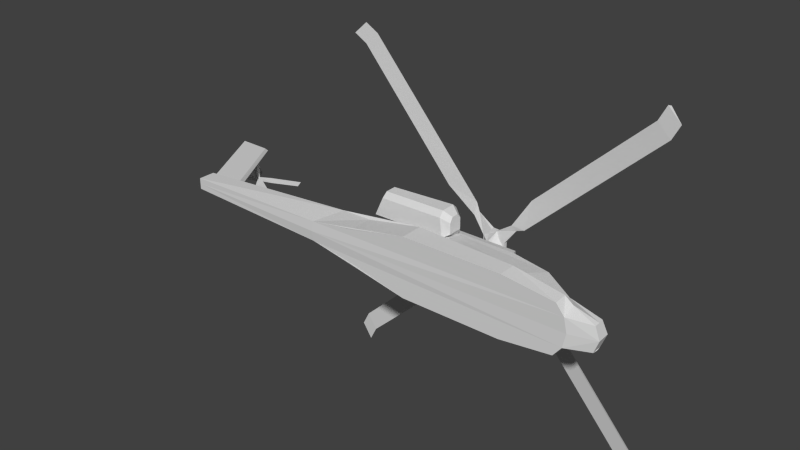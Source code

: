 # Source: helicopter.blend  (saved by Blender 2.61.0; exported with 4.5.12 LTS)
import bpy
from mathutils import Matrix  # noqa: F401  (used for matrix-valued properties, if any)

bpy.ops.wm.read_factory_settings(use_empty=True)
scene = bpy.context.scene
scene.name = 'Scene'

# ---- collections
col_collection_1 = bpy.data.collections.new('Collection 1'); scene.collection.children.link(col_collection_1)

# ---- materials (node trees are filled in below, after node groups)
mat_02___default = bpy.data.materials.new('02___Default')
mat_02___default.alpha_threshold = 0.0
mat_02___default.use_transparent_shadow = False
mat_02___default.diffuse_color = (0.7137, 0.7137, 0.7137, 1.0)
mat_02___default.specular_color = (0.0, 0.0, 0.0)
mat_02___default.roughness = 0.5
mat_02___default.line_color = (0.0, 0.0, 0.0, 1.0)

# ---- material node trees

# ---- world
world_world = bpy.data.worlds.new('World'); scene.world = world_world
world_world.color = (0.05088, 0.05088, 0.05088)
world_world.use_sun_shadow = False
world_world.sun_shadow_jitter_overblur = 0.0
world_world.cycles.sampling_method = 'MANUAL'
world_world.cycles.sample_map_resolution = 256

# ---- meshes
me_obj_002 = bpy.data.meshes.new('obj.002')
me_obj_002.from_pydata([(0.04112, -0.01602, 0.004396), (0.036, -0.05162, 0.0007563), (0.03822, -0.01754, -0.00456), (0.0002314, -0.006235, -0.006939), (0.1439, -0.07649, 0.003454), (0.1408, -0.07887, -0.001717), (0.1277, -0.1026, 0.0007563), (0.03531, 0.02722, 0.004396), (0.0617, 0.002784, 0.0007563), (0.03492, 0.02397, -0.00456), (0.1463, 0.07365, 0.003454), (0.1465, 0.06976, -0.001717), (0.1586, 0.04549, 0.0007563), (-0.004067, -0.0001297, 0.005508), (0.004603, -6.267e-05, 0.005753), (0.0001812, -0.006373, 0.005508), (-0.004067, -0.0001297, -0.006939), (0.0001812, -0.006373, -0.006939), (0.004603, -6.264e-05, -0.006939), (0.0009015, 0.005405, 0.005753), (-0.03998, 0.01547, 0.004396), (-0.03467, 0.05105, 0.0007563), (-0.03706, 0.01698, -0.00456), (-0.003958, -9.575e-05, -0.006939), (0.0009015, 0.005405, -0.006939), (-0.1424, 0.07647, 0.003454), (-0.1393, 0.07883, -0.001717), (-0.1261, 0.1025, 0.0007563), (-0.003993, -0.0001198, 0.005753), (-0.0371, -0.02612, 0.004396), (0.0001862, -0.006322, 0.005753), (-0.06186, -2.892e-05, 0.0007563), (-0.0365, -0.02289, -0.00456), (-0.1483, -0.06926, 0.003454), (-0.1482, -0.06537, -0.001717), (-0.1587, -0.04037, 0.0007563)], [], [(0, 6, 4), (0, 1, 6), (2, 4, 5), (2, 0, 4), (1, 5, 6), (1, 2, 5), (30, 3, 1), (1, 0, 14), (14, 30, 1), (18, 0, 2), (14, 0, 18), (3, 2, 1), (3, 18, 2), (6, 5, 4), (7, 12, 10), (7, 8, 12), (9, 10, 11), (9, 7, 10), (8, 11, 12), (8, 9, 11), (14, 18, 8), (19, 8, 7), (19, 14, 8), (24, 7, 9), (24, 19, 7), (18, 9, 8), (18, 24, 9), (12, 11, 10), (24, 13, 19), (24, 16, 13), (16, 15, 13), (16, 17, 15), (15, 18, 14), (15, 17, 18), (18, 16, 24), (18, 17, 16), (20, 25, 27), (20, 27, 21), (22, 26, 25), (22, 25, 20), (21, 27, 26), (21, 26, 22), (19, 21, 24), (28, 20, 21), (28, 21, 19), (23, 22, 20), (23, 20, 28), (24, 21, 22), (24, 22, 23), (27, 25, 26), (29, 35, 33), (29, 31, 35), (32, 33, 34), (32, 29, 33), (31, 34, 35), (31, 32, 34), (28, 16, 31), (30, 31, 29), (30, 28, 31), (17, 29, 32), (17, 30, 29), (16, 32, 31), (16, 17, 32), (35, 34, 33)])
_uv = me_obj_002.uv_layers.new(name='UVMap')
_uv.uv.foreach_set('vector', [0.8779, 0.7752, 0.9254, 0.8227, 0.9343, 0.8083, 0.8779, 0.7752, 0.8751, 0.7947, 0.9254, 0.8227, 0.8763, 0.776, 0.9343, 0.8083, 0.9326, 0.8097, 0.8763, 0.776, 0.8779, 0.7752, 0.9343, 0.8083, 0.8751, 0.7947, 0.9326, 0.8097, 0.9254, 0.8227, 0.8751, 0.7947, 0.8763, 0.776, 0.9326, 0.8097, 0.8555, 0.7698, 0.8555, 0.7698, 0.8751, 0.7947, 0.8751, 0.7947, 0.8779, 0.7752, 0.8579, 0.7664, 0.8579, 0.7664, 0.8555, 0.7698, 0.8751, 0.7947, 0.8579, 0.7664, 0.8779, 0.7752, 0.8763, 0.776, 0.8579, 0.7664, 0.8779, 0.7752, 0.8579, 0.7664, 0.8555, 0.7698, 0.8763, 0.776, 0.8751, 0.7947, 0.8555, 0.7698, 0.8579, 0.7664, 0.8763, 0.776, 0.9254, 0.8227, 0.9326, 0.8097, 0.9343, 0.8083, 0.8747, 0.7515, 0.9424, 0.7415, 0.9356, 0.726, 0.8747, 0.7515, 0.8892, 0.7649, 0.9424, 0.7415, 0.8745, 0.7533, 0.9356, 0.726, 0.9357, 0.7281, 0.8745, 0.7533, 0.8747, 0.7515, 0.9356, 0.726, 0.8892, 0.7649, 0.9357, 0.7281, 0.9424, 0.7415, 0.8892, 0.7649, 0.8745, 0.7533, 0.9357, 0.7281, 0.8579, 0.7664, 0.8579, 0.7664, 0.8892, 0.7649, 0.8559, 0.7634, 0.8892, 0.7649, 0.8747, 0.7515, 0.8559, 0.7634, 0.8579, 0.7664, 0.8892, 0.7649, 0.8559, 0.7634, 0.8747, 0.7515, 0.8745, 0.7533, 0.8559, 0.7634, 0.8559, 0.7634, 0.8747, 0.7515, 0.8579, 0.7664, 0.8745, 0.7533, 0.8892, 0.7649, 0.8579, 0.7664, 0.8559, 0.7634, 0.8745, 0.7533, 0.9424, 0.7415, 0.9357, 0.7281, 0.9356, 0.726, 0.8559, 0.7634, 0.8531, 0.7665, 0.8559, 0.7634, 0.8559, 0.7634, 0.8531, 0.7665, 0.8531, 0.7665, 0.8531, 0.7665, 0.8555, 0.7699, 0.8531, 0.7665, 0.8531, 0.7665, 0.8555, 0.7699, 0.8555, 0.7699, 0.8555, 0.7699, 0.8579, 0.7664, 0.8579, 0.7664, 0.8555, 0.7699, 0.8555, 0.7699, 0.8579, 0.7664, 0.8579, 0.7664, 0.8531, 0.7665, 0.8559, 0.7634, 0.8579, 0.7664, 0.8555, 0.7699, 0.8531, 0.7665, 0.8335, 0.7579, 0.7773, 0.7245, 0.7862, 0.7102, 0.8335, 0.7579, 0.7862, 0.7102, 0.8364, 0.7384, 0.8351, 0.7571, 0.779, 0.7232, 0.7773, 0.7245, 0.8351, 0.7571, 0.7773, 0.7245, 0.8335, 0.7579, 0.8364, 0.7384, 0.7862, 0.7102, 0.779, 0.7232, 0.8364, 0.7384, 0.779, 0.7232, 0.8351, 0.7571, 0.8559, 0.7634, 0.8364, 0.7384, 0.8559, 0.7634, 0.8532, 0.7665, 0.8335, 0.7579, 0.8364, 0.7384, 0.8532, 0.7665, 0.8364, 0.7384, 0.8559, 0.7634, 0.8532, 0.7665, 0.8351, 0.7571, 0.8335, 0.7579, 0.8532, 0.7665, 0.8335, 0.7579, 0.8532, 0.7665, 0.8559, 0.7634, 0.8364, 0.7384, 0.8351, 0.7571, 0.8559, 0.7634, 0.8351, 0.7571, 0.8532, 0.7665, 0.7862, 0.7102, 0.7773, 0.7245, 0.779, 0.7232, 0.835, 0.7807, 0.7683, 0.7885, 0.7741, 0.8044, 0.835, 0.7807, 0.8215, 0.7664, 0.7683, 0.7885, 0.8354, 0.779, 0.7741, 0.8044, 0.7741, 0.8022, 0.8354, 0.779, 0.835, 0.7807, 0.7741, 0.8044, 0.8215, 0.7664, 0.7741, 0.8022, 0.7683, 0.7885, 0.8215, 0.7664, 0.8354, 0.779, 0.7741, 0.8022, 0.8532, 0.7665, 0.8532, 0.7665, 0.8215, 0.7664, 0.8555, 0.7699, 0.8215, 0.7664, 0.835, 0.7807, 0.8555, 0.7699, 0.8532, 0.7665, 0.8215, 0.7664, 0.8555, 0.7699, 0.835, 0.7807, 0.8354, 0.779, 0.8555, 0.7699, 0.8555, 0.7699, 0.835, 0.7807, 0.8532, 0.7665, 0.8354, 0.779, 0.8215, 0.7664, 0.8532, 0.7665, 0.8555, 0.7699, 0.8354, 0.779, 0.7683, 0.7885, 0.7741, 0.8022, 0.7741, 0.8044])
me_obj_002.materials.append(mat_02___default)
me_obj_002.use_remesh_preserve_volume = False
me_obj_002.use_remesh_preserve_attributes = False
me_obj_002.use_mirror_vertex_groups = False
me_obj_002.update()
me_obj_001 = bpy.data.meshes.new('obj.001')
me_obj_001.from_pydata([(0.5602, -0.04572, -0.5335), (0.5147, -0.03693, -0.5767), (0.5543, -0.03346, -0.5369), (0.1914, -0.02272, -0.141), (0.07852, -0.009741, -0.1158), (0.1855, -0.01046, -0.1444), (0.0809, -0.00394, -0.07141), (0.08236, -0.01593, -0.07025), (0.06688, -0.009016, -0.0857), (0.5654, -0.0401, -0.6028), (0.6109, -0.04888, -0.5596), (0.6077, -0.03678, -0.5631), (0.02065, -0.01312, 0.01748), (-0.02031, -0.01058, 0.01748), (0.02065, -0.01312, -0.02355), (-0.02031, -0.01058, -0.02358), (0.04288, -0.01347, -0.01435), (0.01153, -0.01151, 0.03968), (-0.01106, -0.01011, 0.03968), (-0.0424, -0.008156, 0.008281), (-0.04166, 0.0037, 0.008281), (0.01153, -0.01151, -0.04576), (0.008684, 0.02362, 0.00325), (-0.003864, 0.0244, -0.009322), (0.00493, -0.03659, 0.00325), (-0.007618, -0.03581, 0.00325), (0.00493, -0.03659, -0.009322), (-0.007618, -0.03581, -0.00935), (0.01153, 0.1039, 0.001093), (0.003288, 0.1044, 0.001093), (0.003288, 0.1044, -0.007165), (0.01153, 0.1039, -0.007165), (-0.5309, 0.02231, -0.5624), (-0.5735, 0.03091, -0.5163), (-0.5336, 0.03437, -0.5558), (-0.138, -0.002187, -0.1941), (-0.1122, 0.002147, -0.08075), (-0.1407, 0.009877, -0.1875), (-0.0671, -0.006609, -0.08511), (-0.01112, -0.0101, -0.04574), (-0.06751, 0.005313, -0.0829), (-0.01038, 0.001751, -0.04574), (-0.0821, 0.000273, -0.06918), (-0.04168, 0.003701, -0.01429), (-0.04242, -0.008153, -0.01429), (-0.5997, 0.03255, -0.5671), (-0.5571, 0.02394, -0.6131), (-0.5599, 0.03601, -0.6091), (0.5314, -0.04392, 0.5563), (0.5747, -0.04068, 0.5102), (0.5356, -0.03229, 0.5497), (0.1385, -0.01943, 0.188), (0.1134, -0.01192, 0.07468), (0.1427, -0.007792, 0.1814), (0.06758, -0.01501, 0.07903), (0.06947, -0.003228, 0.07683), (0.01234, 0.0003339, 0.03967), (0.08332, -0.01004, 0.0631), (0.04365, -0.001618, 0.008149), (0.04291, -0.01347, 0.008148), (0.6009, -0.04231, 0.561), (0.5576, -0.04556, 0.6071), (0.5618, -0.03393, 0.6031), (-0.5597, 0.0241, 0.5274), (-0.5134, 0.02717, 0.5706), (-0.5523, 0.03554, 0.5309), (-0.1909, 0.001109, 0.1349), (-0.0773, -2.632e-05, 0.1097), (-0.1835, 0.01255, 0.1384), (-0.08188, -0.005687, 0.06418), (-0.07894, 0.006025, 0.06534), (-0.06566, -0.0007521, 0.07963), (-0.5642, 0.03033, 0.5967), (-0.6104, 0.02727, 0.5535), (-0.6057, 0.03887, 0.557), (0.01226, 0.000354, -0.04575), (0.04356, -0.001685, -0.01435), (0.008659, 0.02347, -0.009315), (-0.01032, 0.001746, 0.03968), (-0.003864, 0.0244, 0.00325)], [], [(41, 77, 75), (41, 23, 77), (76, 22, 58), (76, 77, 22), (6, 75, 76), (6, 8, 75), (79, 20, 78), (58, 22, 56), (23, 41, 43), (56, 79, 78), (56, 22, 79), (20, 23, 43), (20, 79, 23), (0, 9, 10), (0, 1, 9), (2, 10, 11), (2, 0, 10), (1, 11, 9), (1, 2, 11), (1, 0, 3), (3, 4, 1), (5, 0, 2), (3, 0, 5), (4, 2, 1), (4, 5, 2), (7, 4, 3), (7, 8, 4), (6, 3, 5), (6, 7, 3), (8, 5, 4), (8, 6, 5), (16, 8, 7), (16, 21, 8), (76, 7, 6), (76, 16, 7), (21, 75, 8), (19, 78, 20), (19, 18, 78), (11, 10, 9), (12, 59, 17), (13, 18, 19), (15, 44, 39), (14, 21, 16), (16, 12, 24), (16, 59, 12), (26, 16, 24), (26, 14, 16), (17, 13, 25), (17, 18, 13), (24, 17, 25), (24, 12, 17), (19, 15, 27), (19, 44, 15), (25, 19, 27), (25, 13, 19), (39, 14, 26), (39, 21, 14), (27, 39, 26), (27, 15, 39), (76, 59, 16), (76, 58, 59), (56, 18, 17), (56, 78, 18), (20, 44, 19), (20, 43, 44), (41, 21, 39), (41, 75, 21), (31, 22, 77), (31, 28, 22), (28, 79, 22), (28, 29, 79), (29, 23, 79), (29, 30, 23), (30, 77, 23), (30, 31, 77), (31, 29, 28), (31, 30, 29), (32, 45, 46), (32, 33, 45), (34, 46, 47), (34, 32, 46), (33, 47, 45), (33, 34, 47), (35, 33, 32), (35, 36, 33), (37, 32, 34), (37, 35, 32), (36, 34, 33), (36, 37, 34), (38, 36, 35), (38, 42, 36), (40, 35, 37), (40, 38, 35), (42, 37, 36), (42, 40, 37), (39, 42, 38), (39, 44, 42), (41, 38, 40), (41, 39, 38), (43, 40, 42), (43, 41, 40), (44, 43, 42), (47, 46, 45), (48, 60, 61), (48, 49, 60), (50, 61, 62), (50, 48, 61), (49, 62, 60), (49, 50, 62), (51, 49, 48), (51, 52, 49), (53, 48, 50), (53, 51, 48), (52, 50, 49), (52, 53, 50), (54, 52, 51), (54, 57, 52), (55, 51, 53), (55, 54, 51), (57, 53, 52), (57, 55, 53), (17, 57, 54), (17, 59, 57), (56, 54, 55), (56, 17, 54), (58, 55, 57), (58, 56, 55), (59, 58, 57), (62, 61, 60), (63, 72, 73), (63, 64, 72), (65, 73, 74), (65, 63, 73), (64, 74, 72), (64, 65, 74), (66, 64, 63), (66, 67, 64), (68, 63, 65), (68, 66, 63), (67, 65, 64), (67, 68, 65), (69, 67, 66), (69, 71, 67), (70, 66, 68), (70, 69, 66), (71, 68, 67), (71, 70, 68), (19, 71, 69), (19, 18, 71), (20, 69, 70), (20, 19, 69), (78, 70, 71), (78, 20, 70), (18, 78, 71), (74, 73, 72), (77, 76, 75)])
_uv = me_obj_001.uv_layers.new(name='UVMap')
_uv.uv.foreach_set('vector', [0.8065, 0.7959, 0.8027, 0.8032, 0.802, 0.7959, 0.8065, 0.7959, 0.8052, 0.8032, 0.8027, 0.8032, 0.7957, 0.8022, 0.8027, 0.8057, 0.7957, 0.8067, 0.7957, 0.8022, 0.8027, 0.8032, 0.8027, 0.8057, 0.7883, 0.7908, 0.802, 0.7959, 0.7957, 0.8022, 0.7883, 0.7908, 0.7911, 0.7879, 0.802, 0.7959, 0.8052, 0.8057, 0.8128, 0.8067, 0.8065, 0.813, 0.7957, 0.8067, 0.8027, 0.8057, 0.802, 0.813, 0.8052, 0.8032, 0.8065, 0.7959, 0.8128, 0.8022, 0.802, 0.813, 0.8052, 0.8057, 0.8065, 0.813, 0.802, 0.813, 0.8027, 0.8057, 0.8052, 0.8057, 0.8127, 0.8067, 0.8052, 0.8032, 0.8128, 0.8022, 0.8127, 0.8067, 0.8052, 0.8057, 0.8052, 0.8032, 0.6925, 0.6984, 0.6914, 0.6846, 0.6823, 0.6932, 0.6925, 0.6984, 0.7016, 0.6898, 0.6914, 0.6846, 0.6936, 0.6977, 0.6823, 0.6932, 0.683, 0.6925, 0.6936, 0.6977, 0.6925, 0.6984, 0.6823, 0.6932, 0.7016, 0.6898, 0.683, 0.6925, 0.6914, 0.6846, 0.7016, 0.6898, 0.6936, 0.6977, 0.683, 0.6925, 0.7016, 0.6898, 0.6925, 0.6984, 0.7662, 0.7769, 0.7662, 0.7769, 0.7887, 0.7819, 0.7016, 0.6898, 0.7673, 0.7762, 0.6925, 0.6984, 0.6936, 0.6977, 0.7662, 0.7769, 0.6925, 0.6984, 0.7673, 0.7762, 0.7887, 0.7819, 0.6936, 0.6977, 0.7016, 0.6898, 0.7887, 0.7819, 0.7673, 0.7762, 0.6936, 0.6977, 0.788, 0.791, 0.7887, 0.7819, 0.7662, 0.7769, 0.788, 0.791, 0.7911, 0.7879, 0.7887, 0.7819, 0.7883, 0.7908, 0.7662, 0.7769, 0.7673, 0.7762, 0.7883, 0.7908, 0.788, 0.791, 0.7662, 0.7769, 0.7911, 0.7879, 0.7673, 0.7762, 0.7887, 0.7819, 0.7911, 0.7879, 0.7883, 0.7908, 0.7673, 0.7762, 0.7959, 0.8022, 0.7911, 0.7879, 0.788, 0.791, 0.7959, 0.8022, 0.8021, 0.7959, 0.7911, 0.7879, 0.7957, 0.8022, 0.788, 0.791, 0.7883, 0.7908, 0.7957, 0.8022, 0.7959, 0.8022, 0.788, 0.791, 0.8021, 0.7959, 0.802, 0.7959, 0.7911, 0.7879, 0.8129, 0.8067, 0.8065, 0.813, 0.8127, 0.8067, 0.8129, 0.8067, 0.8066, 0.813, 0.8065, 0.813, 0.683, 0.6925, 0.6823, 0.6932, 0.6914, 0.6846, 0.8003, 0.8086, 0.7959, 0.8067, 0.8021, 0.813, 0.8085, 0.8086, 0.8066, 0.813, 0.8129, 0.8067, 0.8085, 0.8003, 0.8129, 0.8022, 0.8066, 0.7959, 0.8003, 0.8004, 0.8021, 0.7959, 0.7959, 0.8022, 0.7959, 0.8022, 0.8003, 0.8086, 0.8034, 0.8057, 0.7959, 0.8022, 0.7959, 0.8067, 0.8003, 0.8086, 0.8034, 0.8032, 0.7959, 0.8022, 0.8034, 0.8057, 0.8034, 0.8032, 0.8003, 0.8004, 0.7959, 0.8022, 0.8021, 0.813, 0.8085, 0.8086, 0.8059, 0.8057, 0.8021, 0.813, 0.8066, 0.813, 0.8085, 0.8086, 0.8034, 0.8057, 0.8021, 0.813, 0.8059, 0.8057, 0.8034, 0.8057, 0.8003, 0.8086, 0.8021, 0.813, 0.8129, 0.8067, 0.8085, 0.8003, 0.8059, 0.8032, 0.8129, 0.8067, 0.8129, 0.8022, 0.8085, 0.8003, 0.8059, 0.8057, 0.8129, 0.8067, 0.8059, 0.8032, 0.8059, 0.8057, 0.8085, 0.8086, 0.8129, 0.8067, 0.8066, 0.7959, 0.8003, 0.8004, 0.8034, 0.8032, 0.8066, 0.7959, 0.8021, 0.7959, 0.8003, 0.8004, 0.8059, 0.8032, 0.8066, 0.7959, 0.8034, 0.8032, 0.8059, 0.8032, 0.8085, 0.8003, 0.8066, 0.7959, 0.7957, 0.8022, 0.7959, 0.8067, 0.7959, 0.8022, 0.7957, 0.8022, 0.7957, 0.8067, 0.7959, 0.8067, 0.802, 0.813, 0.8066, 0.813, 0.8021, 0.813, 0.802, 0.813, 0.8065, 0.813, 0.8066, 0.813, 0.8127, 0.8067, 0.8129, 0.8022, 0.8129, 0.8067, 0.8127, 0.8067, 0.8128, 0.8022, 0.8129, 0.8022, 0.8065, 0.7959, 0.8021, 0.7959, 0.8066, 0.7959, 0.8065, 0.7959, 0.802, 0.7959, 0.8021, 0.7959, 0.8021, 0.8036, 0.8027, 0.8057, 0.8027, 0.8032, 0.8021, 0.8036, 0.8021, 0.8053, 0.8027, 0.8057, 0.8021, 0.8053, 0.8052, 0.8057, 0.8027, 0.8057, 0.8021, 0.8053, 0.8038, 0.8053, 0.8052, 0.8057, 0.8038, 0.8053, 0.8052, 0.8032, 0.8052, 0.8057, 0.8038, 0.8053, 0.8038, 0.8036, 0.8052, 0.8032, 0.8038, 0.8036, 0.8027, 0.8032, 0.8052, 0.8032, 0.8038, 0.8036, 0.8021, 0.8036, 0.8027, 0.8032, 0.8021, 0.8036, 0.8038, 0.8053, 0.8021, 0.8053, 0.8021, 0.8036, 0.8038, 0.8036, 0.8038, 0.8053, 0.9105, 0.6927, 0.9243, 0.6917, 0.9158, 0.6825, 0.9105, 0.6927, 0.919, 0.7019, 0.9243, 0.6917, 0.9111, 0.694, 0.9158, 0.6825, 0.9163, 0.6833, 0.9111, 0.694, 0.9105, 0.6927, 0.9158, 0.6825, 0.919, 0.7019, 0.9163, 0.6833, 0.9243, 0.6917, 0.919, 0.7019, 0.9111, 0.694, 0.9163, 0.6833, 0.832, 0.7663, 0.919, 0.7019, 0.9105, 0.6927, 0.832, 0.7663, 0.8268, 0.7889, 0.919, 0.7019, 0.8325, 0.7676, 0.9105, 0.6927, 0.9111, 0.694, 0.8325, 0.7676, 0.832, 0.7663, 0.9105, 0.6927, 0.8268, 0.7889, 0.9111, 0.694, 0.919, 0.7019, 0.8268, 0.7889, 0.8325, 0.7676, 0.9111, 0.694, 0.8178, 0.788, 0.8268, 0.7889, 0.832, 0.7663, 0.8178, 0.788, 0.8208, 0.7912, 0.8268, 0.7889, 0.8179, 0.7885, 0.832, 0.7663, 0.8325, 0.7676, 0.8179, 0.7885, 0.8178, 0.788, 0.832, 0.7663, 0.8208, 0.7912, 0.8325, 0.7676, 0.8268, 0.7889, 0.8208, 0.7912, 0.8179, 0.7885, 0.8325, 0.7676, 0.8066, 0.7959, 0.8208, 0.7912, 0.8178, 0.788, 0.8066, 0.7959, 0.8129, 0.8022, 0.8208, 0.7912, 0.8065, 0.7959, 0.8178, 0.788, 0.8179, 0.7885, 0.8065, 0.7959, 0.8066, 0.7959, 0.8178, 0.788, 0.8128, 0.8022, 0.8179, 0.7885, 0.8208, 0.7912, 0.8128, 0.8022, 0.8065, 0.7959, 0.8179, 0.7885, 0.8129, 0.8022, 0.8128, 0.8022, 0.8208, 0.7912, 0.9163, 0.6833, 0.9158, 0.6825, 0.9243, 0.6917, 0.6982, 0.9162, 0.6843, 0.9172, 0.693, 0.9264, 0.6982, 0.9162, 0.6896, 0.907, 0.6843, 0.9172, 0.6974, 0.9149, 0.693, 0.9264, 0.6921, 0.9256, 0.6974, 0.9149, 0.6982, 0.9162, 0.693, 0.9264, 0.6896, 0.907, 0.6921, 0.9256, 0.6843, 0.9172, 0.6896, 0.907, 0.6974, 0.9149, 0.6921, 0.9256, 0.7767, 0.8426, 0.6896, 0.907, 0.6982, 0.9162, 0.7767, 0.8426, 0.7818, 0.82, 0.6896, 0.907, 0.7759, 0.8413, 0.6982, 0.9162, 0.6974, 0.9149, 0.7759, 0.8413, 0.7767, 0.8426, 0.6982, 0.9162, 0.7818, 0.82, 0.6974, 0.9149, 0.6896, 0.907, 0.7818, 0.82, 0.7759, 0.8413, 0.6974, 0.9149, 0.7909, 0.8209, 0.7818, 0.82, 0.7767, 0.8426, 0.7909, 0.8209, 0.7878, 0.8177, 0.7818, 0.82, 0.7905, 0.8204, 0.7767, 0.8426, 0.7759, 0.8413, 0.7905, 0.8204, 0.7909, 0.8209, 0.7767, 0.8426, 0.7878, 0.8177, 0.7759, 0.8413, 0.7818, 0.82, 0.7878, 0.8177, 0.7905, 0.8204, 0.7759, 0.8413, 0.8021, 0.813, 0.7878, 0.8177, 0.7909, 0.8209, 0.8021, 0.813, 0.7958, 0.8067, 0.7878, 0.8177, 0.802, 0.813, 0.7909, 0.8209, 0.7905, 0.8204, 0.802, 0.813, 0.8021, 0.813, 0.7909, 0.8209, 0.7957, 0.8067, 0.7905, 0.8204, 0.7878, 0.8177, 0.7957, 0.8067, 0.802, 0.813, 0.7905, 0.8204, 0.7958, 0.8067, 0.7957, 0.8067, 0.7878, 0.8177, 0.6921, 0.9256, 0.693, 0.9264, 0.6843, 0.9172, 0.9163, 0.9105, 0.9172, 0.9243, 0.9264, 0.9157, 0.9163, 0.9105, 0.907, 0.9191, 0.9172, 0.9243, 0.9148, 0.9112, 0.9264, 0.9157, 0.9255, 0.9164, 0.9148, 0.9112, 0.9163, 0.9105, 0.9264, 0.9157, 0.907, 0.9191, 0.9255, 0.9164, 0.9172, 0.9243, 0.907, 0.9191, 0.9148, 0.9112, 0.9255, 0.9164, 0.8426, 0.832, 0.907, 0.9191, 0.9163, 0.9105, 0.8426, 0.832, 0.8199, 0.827, 0.907, 0.9191, 0.8411, 0.8327, 0.9163, 0.9105, 0.9148, 0.9112, 0.8411, 0.8327, 0.8426, 0.832, 0.9163, 0.9105, 0.8199, 0.827, 0.9148, 0.9112, 0.907, 0.9191, 0.8199, 0.827, 0.8411, 0.8327, 0.9148, 0.9112, 0.8208, 0.8179, 0.8199, 0.827, 0.8426, 0.832, 0.8208, 0.8179, 0.8175, 0.821, 0.8199, 0.827, 0.8202, 0.8181, 0.8426, 0.832, 0.8411, 0.8327, 0.8202, 0.8181, 0.8208, 0.8179, 0.8426, 0.832, 0.8175, 0.821, 0.8411, 0.8327, 0.8199, 0.827, 0.8175, 0.821, 0.8202, 0.8181, 0.8411, 0.8327, 0.8129, 0.8067, 0.8175, 0.821, 0.8208, 0.8179, 0.8129, 0.8067, 0.8066, 0.813, 0.8175, 0.821, 0.8128, 0.8067, 0.8208, 0.8179, 0.8202, 0.8181, 0.8128, 0.8067, 0.8129, 0.8067, 0.8208, 0.8179, 0.8065, 0.813, 0.8202, 0.8181, 0.8175, 0.821, 0.8065, 0.813, 0.8128, 0.8067, 0.8202, 0.8181, 0.8066, 0.813, 0.8065, 0.813, 0.8175, 0.821, 0.9255, 0.9164, 0.9264, 0.9157, 0.9172, 0.9243, 0.8027, 0.8032, 0.7957, 0.8022, 0.802, 0.7959])
me_obj_001.materials.append(mat_02___default)
me_obj_001.use_remesh_preserve_volume = False
me_obj_001.use_remesh_preserve_attributes = False
me_obj_001.use_mirror_vertex_groups = False
me_obj_001.update()
me_obj = bpy.data.meshes.new('obj')
me_obj.from_pydata([(-0.00712, -0.04294, -0.05981), (-0.00712, 0.0404, -0.04098), (-0.2762, 0.02813, -0.03682), (-0.2762, -0.04091, -0.05566), (-0.0176, -0.02493, -0.145), (-0.244, -0.0228, -0.1403), (-0.244, 0.01598, -0.141), (-0.0176, 0.02644, -0.1459), (-0.2465, -0.04022, -0.1219), (-0.01533, -0.04235, -0.1269), (-0.2447, 0.03002, -0.1292), (-0.01578, 0.04049, -0.132), (0.01367, -0.02675, -0.07266), (0.01314, -0.02652, -0.1112), (0.01244, -0.0145, -0.1282), (0.01328, 0.02399, -0.07217), (0.01247, 0.01021, -0.1287), (0.01275, 0.02424, -0.1127), (-0.00712, -0.04294, 0.07895), (-0.00712, 0.0404, 0.06012), (-0.2762, 0.02813, 0.05596), (-0.2762, -0.04091, 0.0748), (-0.0176, -0.02493, 0.1641), (-0.244, -0.0228, 0.1594), (-0.244, 0.01598, 0.1602), (-0.0176, 0.02644, 0.165), (-0.2465, -0.04022, 0.141), (-0.01533, -0.04235, 0.146), (-0.2447, 0.03002, 0.1483), (-0.01578, 0.04049, 0.1512), (0.01367, -0.02675, 0.0918), (0.01314, -0.02652, 0.1304), (0.01244, -0.0145, 0.1473), (0.01328, 0.02399, 0.09131), (0.01247, 0.01021, 0.1479), (0.01275, 0.02424, 0.1318), (-1.004, 0.123, -0.0009607), (-1.004, 0.123, -0.07026), (-0.9994, 0.1293, -0.07001), (-0.9994, 0.1293, -0.0009608), (-1.008, 0.1292, -0.0009607), (-1.008, 0.1292, -0.07026), (-1.003, 0.1349, -0.0009608), (-1.003, 0.1349, -0.07001), (0.514, -0.122, 0.07897), (0.4774, -0.08047, 0.06993), (0.5961, -0.1013, 0.05523), (0.5988, -0.1211, 0.05523), (-0.8828, -0.07248, 0.02296), (-0.3821, -0.04238, 0.0375), (-0.3932, -0.06441, 0.06042), (-0.9966, -0.07931, 0.01966), (-0.995, -0.09532, 0.03032), (0.5237, -0.1644, 0.01001), (0.5132, -0.1655, 0.06024), (0.5979, -0.1399, 0.05361), (0.614, -0.1401, 0.01001), (-0.9957, -0.1562, 0.03032), (-0.9957, -0.1562, 0.01001), (-0.9995, -0.07907, 0.01001), (-1.029, 0.1933, 0.02012), (-1.146, 0.1982, 0.01801), (-1.156, 0.2068, 0.01001), (-1.025, 0.2026, 0.01001), (0.612, -0.09315, 0.01001), (-0.4362, -0.1656, 0.04545), (-0.4418, -0.1685, 0.01001), (0.4845, -0.0603, 0.01001), (0.3503, 0.008214, 0.06654), (0.1992, 0.04764, 0.06155), (0.2053, 0.05901, 0.01001), (0.3592, 0.02173, 0.01001), (0.305, -0.07073, 0.08257), (0.07826, -0.06321, 0.08506), (0.06099, -0.05393, 0.0838), (-0.1245, 0.04802, 0.06144), (-0.004477, -0.05916, 0.08385), (-0.3765, -0.03126, 0.01001), (-0.1242, 0.05734, 0.01001), (-0.05808, -0.1668, 0.1176), (-0.05722, -0.08679, 0.1188), (0.3003, -0.1052, 0.1198), (0.2993, -0.1666, 0.1185), (-0.2674, -0.1676, 0.07364), (0.485, -0.1661, 0.09627), (-0.2672, -0.08, 0.07365), (0.3011, -0.1007, 0.08702), (0.4859, -0.1223, 0.1005), (-0.04509, -0.07799, 0.08707), (0.08933, -0.08029, 0.08877), (0.1883, 0.07358, 0.05418), (-0.03345, 0.07352, 0.05407), (-0.03767, 0.07549, 0.01001), (0.1928, 0.07538, 0.01001), (-0.8784, -0.06316, 0.01001), (0.514, -0.122, -0.05894), (0.5988, -0.1211, -0.0352), (0.5961, -0.1013, -0.0352), (0.4774, -0.08047, -0.04991), (-0.3932, -0.06441, -0.04039), (-0.3821, -0.04238, -0.01747), (-0.8828, -0.07248, -0.002932), (-0.9966, -0.07931, 0.0003698), (-0.995, -0.09532, -0.01029), (0.5979, -0.1399, -0.03358), (0.5132, -0.1655, -0.04021), (-0.9957, -0.1562, -0.01029), (-1.029, 0.1933, -9.648e-05), (-1.146, 0.1982, 0.002023), (-0.4362, -0.1656, -0.02542), (0.3503, 0.008214, -0.04651), (0.1992, 0.04764, -0.04152), (0.305, -0.07073, -0.06254), (-0.1245, 0.04802, -0.04142), (-0.004477, -0.05916, -0.06382), (0.06099, -0.05393, -0.06377), (0.07826, -0.06321, -0.06503), (-0.05808, -0.1668, -0.09756), (0.2993, -0.1666, -0.09845), (0.3003, -0.1052, -0.09976), (-0.05722, -0.08679, -0.09875), (0.485, -0.1661, -0.07625), (-0.2674, -0.1676, -0.05361), (-0.2672, -0.08, -0.05363), (0.3011, -0.1007, -0.067), (0.4859, -0.1223, -0.08045), (0.08933, -0.08029, -0.06874), (-0.04509, -0.07799, -0.06704), (0.1883, 0.07358, -0.03415), (-0.03345, 0.07352, -0.03405), (0.05769, 0.07178, 0.003947), (0.05769, 0.07178, 0.01652), (0.04514, 0.07256, 0.01652), (0.04514, 0.07256, 0.003947), (0.04828, 0.1229, 0.00392), (0.06082, 0.1221, 0.003947), (0.04828, 0.1229, 0.01652), (0.06082, 0.1221, 0.01652)], [], [(0, 1, 2), (0, 2, 3), (4, 5, 6), (4, 6, 7), (0, 3, 8), (0, 8, 9), (2, 10, 6), (2, 6, 3), (6, 5, 8), (6, 8, 3), (2, 1, 11), (2, 11, 10), (12, 13, 14), (12, 14, 15), (14, 16, 17), (14, 17, 15), (4, 9, 8), (4, 8, 5), (6, 10, 11), (6, 11, 7), (1, 0, 12), (1, 12, 15), (0, 9, 13), (0, 13, 12), (9, 4, 14), (9, 14, 13), (4, 7, 16), (4, 16, 14), (7, 11, 17), (7, 17, 16), (11, 1, 15), (11, 15, 17), (21, 20, 19), (21, 19, 18), (25, 24, 23), (25, 23, 22), (27, 26, 21), (27, 21, 18), (21, 24, 28), (21, 28, 20), (21, 26, 23), (21, 23, 24), (28, 29, 19), (28, 19, 20), (33, 32, 31), (33, 31, 30), (33, 35, 34), (33, 34, 32), (23, 26, 27), (23, 27, 22), (25, 29, 28), (25, 28, 24), (33, 30, 18), (33, 18, 19), (30, 31, 27), (30, 27, 18), (31, 32, 22), (31, 22, 27), (32, 34, 25), (32, 25, 22), (34, 35, 29), (34, 29, 25), (35, 33, 19), (35, 19, 29), (36, 37, 38), (36, 38, 39), (40, 41, 37), (40, 37, 36), (42, 43, 41), (42, 41, 40), (39, 38, 43), (39, 43, 42), (47, 46, 45), (47, 45, 44), (51, 50, 49), (51, 49, 48), (50, 51, 52), (56, 55, 54), (56, 54, 53), (51, 58, 57), (51, 57, 52), (58, 51, 59), (63, 62, 61), (63, 61, 60), (55, 64, 46), (55, 46, 47), (64, 55, 56), (66, 53, 54), (66, 54, 65), (64, 67, 45), (64, 45, 46), (71, 70, 69), (71, 69, 68), (58, 66, 65), (58, 65, 57), (75, 74, 73), (75, 73, 72), (74, 75, 49), (74, 49, 76), (68, 69, 75), (68, 75, 72), (75, 78, 77), (75, 77, 49), (71, 68, 45), (71, 45, 67), (82, 81, 80), (82, 80, 79), (79, 83, 65), (79, 65, 54), (84, 82, 79), (84, 79, 54), (65, 83, 85), (65, 85, 50), (81, 87, 44), (81, 44, 86), (83, 79, 80), (83, 80, 85), (87, 84, 54), (87, 54, 44), (44, 54, 55), (44, 55, 47), (81, 82, 84), (81, 84, 87), (86, 89, 88), (86, 88, 80), (86, 80, 81), (50, 85, 80), (50, 80, 88), (50, 52, 57), (50, 57, 65), (72, 45, 68), (76, 49, 50), (76, 50, 88), (72, 86, 44), (72, 44, 45), (73, 89, 86), (73, 86, 72), (93, 92, 91), (93, 91, 90), (48, 49, 77), (48, 77, 94), (60, 61, 51), (60, 51, 48), (61, 62, 59), (61, 59, 51), (63, 60, 48), (63, 48, 94), (91, 92, 78), (91, 78, 75), (93, 90, 69), (93, 69, 70), (90, 91, 75), (90, 75, 69), (98, 97, 96), (98, 96, 95), (102, 101, 100), (102, 100, 99), (102, 99, 103), (105, 104, 56), (105, 56, 53), (102, 103, 106), (102, 106, 58), (102, 58, 59), (108, 62, 63), (108, 63, 107), (104, 96, 97), (104, 97, 64), (104, 64, 56), (105, 53, 66), (105, 66, 109), (98, 67, 64), (98, 64, 97), (111, 70, 71), (111, 71, 110), (109, 66, 58), (109, 58, 106), (113, 111, 110), (113, 110, 112), (115, 114, 100), (115, 100, 113), (116, 115, 113), (116, 113, 112), (77, 78, 113), (77, 113, 100), (98, 110, 71), (98, 71, 67), (120, 119, 118), (120, 118, 117), (117, 118, 121), (117, 121, 105), (109, 122, 117), (109, 117, 105), (123, 122, 109), (123, 109, 99), (95, 125, 119), (95, 119, 124), (120, 117, 122), (120, 122, 123), (105, 121, 125), (105, 125, 95), (104, 105, 95), (104, 95, 96), (121, 118, 119), (121, 119, 125), (124, 120, 127), (124, 127, 126), (120, 124, 119), (120, 123, 99), (120, 99, 127), (106, 103, 99), (106, 99, 109), (98, 112, 110), (99, 100, 114), (99, 114, 127), (95, 124, 112), (95, 112, 98), (124, 126, 116), (124, 116, 112), (129, 92, 93), (129, 93, 128), (77, 100, 101), (77, 101, 94), (102, 108, 107), (102, 107, 101), (59, 62, 108), (59, 108, 102), (101, 107, 63), (101, 63, 94), (78, 92, 129), (78, 129, 113), (111, 128, 93), (111, 93, 70), (113, 129, 128), (113, 128, 111), (130, 131, 132), (130, 132, 133), (133, 134, 135), (133, 135, 130), (132, 136, 134), (132, 134, 133), (131, 137, 136), (131, 136, 132), (130, 135, 137), (130, 137, 131), (76, 88, 89), (74, 76, 89), (74, 89, 73), (114, 126, 127), (115, 126, 114), (115, 116, 126)])
_uv = me_obj.uv_layers.new(name='UVMap')
_uv.uv.foreach_set('vector', [0.2868, 0.5838, 0.2793, 0.5863, 0.2775, 0.4975, 0.2868, 0.5838, 0.2775, 0.4975, 0.2847, 0.4954, 0.3635, 0.6027, 0.3647, 0.6772, 0.352, 0.6777, 0.3635, 0.6027, 0.352, 0.6777, 0.3466, 0.6033, 0.2868, 0.5838, 0.2847, 0.4954, 0.3066, 0.5052, 0.2868, 0.5838, 0.3066, 0.5052, 0.3088, 0.5811, 0.3493, 0.5926, 0.3492, 0.562, 0.3539, 0.5581, 0.3493, 0.5926, 0.3539, 0.5581, 0.3721, 0.5865, 0.3539, 0.5581, 0.3667, 0.5583, 0.3724, 0.5645, 0.3539, 0.5581, 0.3724, 0.5645, 0.3721, 0.5865, 0.3146, 0.5926, 0.3145, 0.5046, 0.3446, 0.5069, 0.3146, 0.5926, 0.3446, 0.5069, 0.3449, 0.5818, 0.8513, 0.03158, 0.9407, 0.03213, 0.98, 0.05997, 0.8513, 0.03158, 0.98, 0.05997, 0.8502, 0.1492, 0.98, 0.05997, 0.9812, 0.1172, 0.944, 0.1497, 0.98, 0.05997, 0.944, 0.1497, 0.8502, 0.1492, 0.3145, 0.5809, 0.3088, 0.5811, 0.3066, 0.5052, 0.3145, 0.5809, 0.3066, 0.5052, 0.3124, 0.5065, 0.352, 0.6777, 0.3471, 0.6778, 0.3416, 0.6026, 0.352, 0.6777, 0.3416, 0.6026, 0.3466, 0.6033, 0.2793, 0.5863, 0.2868, 0.5838, 0.2908, 0.5911, 0.2793, 0.5863, 0.2908, 0.5911, 0.2899, 0.5925, 0.2868, 0.5838, 0.3088, 0.5811, 0.3035, 0.5909, 0.2868, 0.5838, 0.3035, 0.5909, 0.2908, 0.5911, 0.3688, 0.6015, 0.3635, 0.6027, 0.3594, 0.5926, 0.3088, 0.5811, 0.3089, 0.5911, 0.3035, 0.5909, 0.3635, 0.6027, 0.3466, 0.6033, 0.3513, 0.5929, 0.3635, 0.6027, 0.3513, 0.5929, 0.3594, 0.5926, 0.3466, 0.6033, 0.3416, 0.6026, 0.3463, 0.5926, 0.3492, 0.507, 0.3381, 0.4972, 0.3435, 0.4967, 0.3446, 0.5069, 0.3145, 0.5046, 0.3248, 0.4972, 0.3446, 0.5069, 0.3248, 0.4972, 0.3381, 0.4972, 0.3391, 0.6887, 0.3168, 0.6887, 0.3145, 0.5999, 0.3391, 0.6887, 0.3145, 0.5999, 0.3416, 0.6, 0.2839, 0.6795, 0.2856, 0.6047, 0.2864, 0.6036, 0.2839, 0.6795, 0.2864, 0.6036, 0.2849, 0.6779, 0.2912, 0.6782, 0.2927, 0.6022, 0.3145, 0.5925, 0.2912, 0.6782, 0.3145, 0.5925, 0.3133, 0.6809, 0.3721, 0.53, 0.3539, 0.5581, 0.3492, 0.5542, 0.3721, 0.53, 0.3492, 0.5542, 0.3493, 0.5239, 0.3721, 0.53, 0.3724, 0.5517, 0.3667, 0.5578, 0.3721, 0.53, 0.3667, 0.5578, 0.3539, 0.5581, 0.3202, 0.4604, 0.3189, 0.3855, 0.349, 0.3826, 0.3202, 0.4604, 0.349, 0.3826, 0.3507, 0.4706, 0.8269, 0.1492, 0.6971, 0.05997, 0.7364, 0.03213, 0.8269, 0.1492, 0.7364, 0.03213, 0.8257, 0.03158, 0.8269, 0.1492, 0.733, 0.1497, 0.6958, 0.1172, 0.8269, 0.1492, 0.6958, 0.1172, 0.6971, 0.05997, 0.2864, 0.6036, 0.2927, 0.6022, 0.2912, 0.6782, 0.2864, 0.6036, 0.2912, 0.6782, 0.2849, 0.6779, 0.3144, 0.3857, 0.3189, 0.3855, 0.3202, 0.4604, 0.3144, 0.3857, 0.3202, 0.4604, 0.3163, 0.4598, 0.3195, 0.5926, 0.3362, 0.5928, 0.3416, 0.6, 0.3195, 0.5926, 0.3416, 0.6, 0.3145, 0.5999, 0.3088, 0.6882, 0.2961, 0.688, 0.2912, 0.6782, 0.3088, 0.6882, 0.2912, 0.6782, 0.3133, 0.6809, 0.2961, 0.688, 0.2903, 0.6881, 0.2849, 0.6779, 0.2961, 0.688, 0.2849, 0.6779, 0.2912, 0.6782, 0.2903, 0.6881, 0.2898, 0.6889, 0.2839, 0.6795, 0.2903, 0.6881, 0.2839, 0.6795, 0.2849, 0.6779, 0.32, 0.3753, 0.3253, 0.3756, 0.3189, 0.3855, 0.32, 0.3753, 0.3189, 0.3855, 0.3144, 0.3857, 0.3253, 0.3756, 0.3387, 0.3754, 0.349, 0.3826, 0.3253, 0.3756, 0.349, 0.3826, 0.3189, 0.3855, 0.2832, 0.5926, 0.2833, 0.6155, 0.2816, 0.6153, 0.2832, 0.5926, 0.2816, 0.6153, 0.2816, 0.5925, 0.3226, 0.4935, 0.3225, 0.4707, 0.3247, 0.4706, 0.3226, 0.4935, 0.3247, 0.4706, 0.3247, 0.4935, 0.3208, 0.4935, 0.3207, 0.4707, 0.3225, 0.4707, 0.3208, 0.4935, 0.3225, 0.4707, 0.3226, 0.4935, 0.2816, 0.6383, 0.2816, 0.6155, 0.283, 0.6155, 0.2816, 0.6383, 0.283, 0.6155, 0.283, 0.6383, 0.2835, 0.6316, 0.2833, 0.6313, 0.2835, 0.5925, 0.2204, 0.3809, 0.2156, 0.4221, 0.2127, 0.4088, 0.234, 0.9064, 0.2198, 0.7087, 0.2273, 0.7057, 0.234, 0.9064, 0.2273, 0.7057, 0.2327, 0.8693, 0.2198, 0.7087, 0.234, 0.9064, 0.2305, 0.9054, 0.163, 0.905, 0.1487, 0.8996, 0.1469, 0.871, 0.163, 0.905, 0.1469, 0.871, 0.1635, 0.8746, 0.3606, 0.4007, 0.3575, 0.3753, 0.3642, 0.3753, 0.3606, 0.4007, 0.3642, 0.3753, 0.3641, 0.3954, 0.3575, 0.3753, 0.3606, 0.4007, 0.3574, 0.4008, 0.2366, 0.9244, 0.2367, 0.9677, 0.2341, 0.9642, 0.2366, 0.9244, 0.2341, 0.9642, 0.2333, 0.9256, 0.221, 0.3806, 0.2352, 0.3774, 0.2203, 0.3825, 0.3336, 0.4745, 0.3336, 0.4873, 0.333, 0.4807, 0.2352, 0.3774, 0.221, 0.3806, 0.2353, 0.3753, 0.1642, 0.5571, 0.1635, 0.8746, 0.1469, 0.871, 0.1642, 0.5571, 0.1469, 0.871, 0.1524, 0.5589, 0.04479, 0.185, 0.193, 0.185, 0.1526, 0.3223, 0.2352, 0.3774, 0.2156, 0.4221, 0.2203, 0.3825, 0.4488, 0.185, 0.6226, 0.185, 0.6011, 0.3031, 0.4488, 0.185, 0.6011, 0.3031, 0.4242, 0.3145, 0.1643, 0.3753, 0.1642, 0.5571, 0.1524, 0.5589, 0.1643, 0.3753, 0.1524, 0.5589, 0.1576, 0.3753, 0.2188, 0.6239, 0.2115, 0.5598, 0.211, 0.5538, 0.2188, 0.6239, 0.211, 0.5538, 0.2116, 0.4791, 0.3642, 0.4975, 0.3642, 0.4605, 0.3751, 0.4848, 0.2115, 0.5598, 0.2273, 0.7057, 0.2115, 0.5811, 0.2167, 0.4666, 0.2184, 0.5175, 0.2188, 0.6239, 0.2167, 0.4666, 0.2188, 0.6239, 0.2116, 0.4791, 0.2188, 0.6239, 0.2358, 0.624, 0.2363, 0.7042, 0.2188, 0.6239, 0.2363, 0.7042, 0.2273, 0.7057, 0.4488, 0.185, 0.4242, 0.3145, 0.1526, 0.3223, 0.4488, 0.185, 0.1526, 0.3223, 0.193, 0.185, 0.1279, 0.8005, 0.1265, 0.8027, 0.1268, 0.6857, 0.1279, 0.8005, 0.1268, 0.6857, 0.1284, 0.683, 0.3738, 0.5581, 0.3751, 0.6283, 0.3738, 0.6846, 0.1284, 0.683, 0.1524, 0.5589, 0.1469, 0.871, 0.1351, 0.8617, 0.1279, 0.8005, 0.1284, 0.683, 0.1351, 0.8617, 0.1284, 0.683, 0.1469, 0.871, 0.2603, 0.6757, 0.2693, 0.6753, 0.2603, 0.7027, 0.1524, 0.5589, 0.1417, 0.617, 0.1459, 0.576, 0.1994, 0.4796, 0.2056, 0.4181, 0.2127, 0.4088, 0.1994, 0.4796, 0.2127, 0.4088, 0.2102, 0.4794, 0.2693, 0.6753, 0.283, 0.6767, 0.2751, 0.7019, 0.2693, 0.6753, 0.2751, 0.7019, 0.2603, 0.7027, 0.133, 0.8632, 0.1351, 0.8617, 0.1469, 0.871, 0.133, 0.8632, 0.1469, 0.871, 0.1401, 0.8725, 0.1401, 0.8725, 0.1469, 0.871, 0.1487, 0.8996, 0.1401, 0.8725, 0.1487, 0.8996, 0.1478, 0.9005, 0.1265, 0.8027, 0.1279, 0.8005, 0.1351, 0.8617, 0.1265, 0.8027, 0.1351, 0.8617, 0.133, 0.8632, 0.3756, 0.6712, 0.3751, 0.6022, 0.3758, 0.5581, 0.2102, 0.4794, 0.2106, 0.5939, 0.2001, 0.5976, 0.2102, 0.4794, 0.2001, 0.5976, 0.1994, 0.4796, 0.1459, 0.576, 0.1417, 0.617, 0.1268, 0.6857, 0.2198, 0.7087, 0.2001, 0.5976, 0.2106, 0.5939, 0.1459, 0.576, 0.1567, 0.3773, 0.1576, 0.3753, 0.1459, 0.576, 0.1576, 0.3753, 0.1524, 0.5589, 0.2116, 0.4791, 0.2156, 0.4221, 0.2167, 0.4666, 0.2115, 0.5811, 0.2273, 0.7057, 0.2198, 0.7087, 0.2115, 0.5811, 0.2198, 0.7087, 0.2106, 0.5939, 0.2116, 0.4791, 0.2102, 0.4794, 0.2127, 0.4088, 0.2116, 0.4791, 0.2127, 0.4088, 0.2156, 0.4221, 0.211, 0.5538, 0.2098, 0.5497, 0.2102, 0.4794, 0.211, 0.5538, 0.2102, 0.4794, 0.2116, 0.4791, 0.2354, 0.5204, 0.2357, 0.5962, 0.2211, 0.5948, 0.2354, 0.5204, 0.2211, 0.5948, 0.2208, 0.5219, 0.2327, 0.8693, 0.2273, 0.7057, 0.2363, 0.7042, 0.2327, 0.8693, 0.2363, 0.7042, 0.237, 0.8681, 0.2775, 0.6307, 0.281, 0.5925, 0.2816, 0.6336, 0.2775, 0.6307, 0.2816, 0.6336, 0.2775, 0.671, 0.3604, 0.4945, 0.3578, 0.4975, 0.3574, 0.4008, 0.3604, 0.4945, 0.3574, 0.4008, 0.3606, 0.4007, 0.2366, 0.9244, 0.2333, 0.9256, 0.2327, 0.8693, 0.2366, 0.9244, 0.2327, 0.8693, 0.237, 0.8681, 0.2211, 0.5948, 0.2357, 0.5962, 0.2358, 0.624, 0.2211, 0.5948, 0.2358, 0.624, 0.2188, 0.6239, 0.2354, 0.5204, 0.2208, 0.5219, 0.2184, 0.5175, 0.6662, 0.185, 0.6011, 0.3031, 0.6226, 0.185, 0.2208, 0.5219, 0.2211, 0.5948, 0.2188, 0.6239, 0.2208, 0.5219, 0.2188, 0.6239, 0.2184, 0.5175, 0.09711, 0.4156, 0.1037, 0.3762, 0.1102, 0.3753, 0.09711, 0.4156, 0.1102, 0.3753, 0.111, 0.4037, 0.2404, 0.9064, 0.2413, 0.8693, 0.2454, 0.7056, 0.2404, 0.9064, 0.2454, 0.7056, 0.253, 0.7086, 0.09568, 0.9001, 0.09161, 0.7023, 0.1012, 0.8998, 0.18, 0.8712, 0.1774, 0.8998, 0.163, 0.905, 0.18, 0.8712, 0.163, 0.905, 0.1635, 0.8746, 0.3542, 0.4007, 0.3507, 0.3954, 0.3508, 0.3753, 0.3542, 0.4007, 0.3508, 0.3753, 0.3575, 0.3753, 0.3542, 0.4007, 0.3575, 0.3753, 0.3574, 0.4008, 0.3671, 0.4154, 0.3642, 0.4186, 0.3642, 0.3753, 0.3643, 0.4605, 0.3642, 0.4206, 0.3675, 0.422, 0.2831, 0.6316, 0.2835, 0.632, 0.2831, 0.6335, 0.3207, 0.4706, 0.3207, 0.4833, 0.3144, 0.4866, 0.3207, 0.4706, 0.3144, 0.4866, 0.3144, 0.4711, 0.18, 0.8712, 0.1635, 0.8746, 0.1642, 0.5571, 0.18, 0.8712, 0.1642, 0.5571, 0.1758, 0.5591, 0.1526, 0.04776, 0.193, 0.185, 0.04479, 0.185, 0.2551, 0.422, 0.2352, 0.3774, 0.2502, 0.3824, 0.6011, 0.06697, 0.6226, 0.185, 0.4488, 0.185, 0.6011, 0.06697, 0.4488, 0.185, 0.4242, 0.05554, 0.1758, 0.5591, 0.1642, 0.5571, 0.1643, 0.3753, 0.1758, 0.5591, 0.1643, 0.3753, 0.171, 0.3754, 0.0546, 0.6139, 0.05473, 0.5073, 0.06782, 0.4576, 0.0546, 0.6139, 0.06782, 0.4576, 0.09415, 0.4727, 0.08864, 0.5532, 0.09036, 0.5747, 0.08389, 0.6981, 0.08864, 0.5532, 0.08389, 0.6981, 0.0546, 0.6139, 0.2836, 0.5925, 0.2839, 0.5985, 0.2836, 0.6631, 0.09172, 0.5475, 0.0546, 0.6139, 0.09415, 0.4727, 0.2363, 0.7042, 0.2358, 0.624, 0.2528, 0.6238, 0.2363, 0.7042, 0.2528, 0.6238, 0.2454, 0.7056, 0.1526, 0.04776, 0.4242, 0.05554, 0.4488, 0.185, 0.1526, 0.04776, 0.4488, 0.185, 0.193, 0.185, 0.1002, 0.5928, 0.1063, 0.475, 0.1265, 0.4753, 0.1002, 0.5928, 0.1265, 0.4753, 0.1265, 0.5929, 0.1993, 0.6835, 0.1994, 0.801, 0.192, 0.862, 0.1993, 0.6835, 0.192, 0.862, 0.18, 0.8712, 0.3738, 0.6846, 0.3724, 0.6283, 0.3736, 0.5581, 0.1758, 0.5591, 0.1993, 0.6835, 0.18, 0.8712, 0.09702, 0.661, 0.1259, 0.661, 0.1247, 0.716, 0.09702, 0.661, 0.1247, 0.716, 0.09161, 0.7023, 0.2608, 0.3753, 0.2681, 0.3844, 0.2756, 0.4458, 0.2608, 0.3753, 0.2756, 0.4458, 0.2648, 0.4459, 0.1002, 0.5928, 0.1265, 0.5929, 0.1259, 0.661, 0.1002, 0.5928, 0.1259, 0.661, 0.09702, 0.661, 0.1249, 0.4036, 0.1259, 0.4136, 0.1115, 0.4135, 0.1249, 0.4036, 0.1115, 0.4135, 0.111, 0.4037, 0.1163, 0.3755, 0.1249, 0.4036, 0.111, 0.4037, 0.1163, 0.3755, 0.111, 0.4037, 0.1102, 0.3753, 0.1259, 0.4136, 0.1265, 0.4753, 0.1063, 0.475, 0.1259, 0.4136, 0.1063, 0.475, 0.1115, 0.4135, 0.2648, 0.4459, 0.2775, 0.5639, 0.2669, 0.5603, 0.1041, 0.4741, 0.09663, 0.5881, 0.09742, 0.5439, 0.2775, 0.5639, 0.2648, 0.4459, 0.2756, 0.4458, 0.3714, 0.7042, 0.3688, 0.6337, 0.3715, 0.5926, 0.2775, 0.5639, 0.2603, 0.6753, 0.2669, 0.5603, 0.1212, 0.9, 0.1012, 0.8998, 0.09161, 0.7023, 0.1212, 0.9, 0.09161, 0.7023, 0.1247, 0.716, 0.09711, 0.4156, 0.09415, 0.4727, 0.06782, 0.4576, 0.253, 0.7086, 0.2454, 0.7056, 0.2603, 0.581, 0.09161, 0.7023, 0.09036, 0.5747, 0.09663, 0.5881, 0.111, 0.4037, 0.1041, 0.4741, 0.09415, 0.4727, 0.111, 0.4037, 0.09415, 0.4727, 0.09711, 0.4156, 0.1041, 0.4741, 0.09742, 0.5439, 0.09172, 0.5475, 0.1041, 0.4741, 0.09172, 0.5475, 0.09415, 0.4727, 0.2502, 0.5947, 0.2357, 0.5962, 0.2354, 0.5204, 0.2502, 0.5947, 0.2354, 0.5204, 0.25, 0.5218, 0.2363, 0.7042, 0.2454, 0.7056, 0.2413, 0.8693, 0.2363, 0.7042, 0.2413, 0.8693, 0.237, 0.8681, 0.3144, 0.3914, 0.3137, 0.4954, 0.2808, 0.4754, 0.3144, 0.3914, 0.2808, 0.4754, 0.2806, 0.3753, 0.3574, 0.4008, 0.3578, 0.4975, 0.3552, 0.4945, 0.3574, 0.4008, 0.3552, 0.4945, 0.3542, 0.4007, 0.2806, 0.3753, 0.2808, 0.4754, 0.2777, 0.4775, 0.2806, 0.3753, 0.2777, 0.4775, 0.2775, 0.3774, 0.2358, 0.624, 0.2357, 0.5962, 0.2502, 0.5947, 0.2358, 0.624, 0.2502, 0.5947, 0.2528, 0.6238, 0.2524, 0.5174, 0.25, 0.5218, 0.2354, 0.5204, 0.6011, 0.06697, 0.6662, 0.185, 0.6226, 0.185, 0.0546, 0.6139, 0.04605, 0.5838, 0.04603, 0.5107, 0.0546, 0.6139, 0.04603, 0.5107, 0.05473, 0.5073, 0.3193, 0.4929, 0.3152, 0.4929, 0.3151, 0.4888, 0.3193, 0.4929, 0.3151, 0.4888, 0.3193, 0.4888, 0.333, 0.4707, 0.333, 0.4873, 0.3289, 0.4873, 0.333, 0.4707, 0.3289, 0.4873, 0.3289, 0.4706, 0.3247, 0.4872, 0.3247, 0.4706, 0.3289, 0.4706, 0.3247, 0.4872, 0.3289, 0.4706, 0.3289, 0.4872, 0.3152, 0.4929, 0.3144, 0.4954, 0.3144, 0.4913, 0.3152, 0.4929, 0.3144, 0.4913, 0.3151, 0.4888, 0.3193, 0.4929, 0.3186, 0.4954, 0.3144, 0.4954, 0.3193, 0.4929, 0.3144, 0.4954, 0.3152, 0.4929, 0.2115, 0.5811, 0.2106, 0.5939, 0.2098, 0.5497, 0.2115, 0.5598, 0.2115, 0.5811, 0.2098, 0.5497, 0.2115, 0.5598, 0.2098, 0.5497, 0.211, 0.5538, 0.09036, 0.5747, 0.09742, 0.5439, 0.09663, 0.5881, 0.08864, 0.5532, 0.09742, 0.5439, 0.09036, 0.5747, 0.08864, 0.5532, 0.09172, 0.5475, 0.09742, 0.5439])
me_obj.materials.append(mat_02___default)
me_obj.use_remesh_preserve_volume = False
me_obj.use_remesh_preserve_attributes = False
me_obj.use_mirror_vertex_groups = False
me_obj.update()

# ---- objects
ob_obj_002 = bpy.data.objects.new('obj.002', me_obj_002)
ob_obj_001 = bpy.data.objects.new('obj.001', me_obj_001)
ob_obj = bpy.data.objects.new('obj', me_obj)

# ---- transforms, parenting, visibility, modifiers, constraints
ob_obj_002.location = (-0.9088, 0.1004, -0.06948)
ob_obj_002.lineart.crease_threshold = 0.0
ob_obj_001.location = (0.1511, 0.1298, 0.01955)
ob_obj_001.lineart.crease_threshold = 0.0
ob_obj.location = (0.09525, -0.02894, 0.006279)
ob_obj.lineart.crease_threshold = 0.0

# ---- collection membership
col_collection_1.objects.link(ob_obj_002)
col_collection_1.objects.link(ob_obj_001)
col_collection_1.objects.link(ob_obj)

# ---- scene / render settings (as saved in the file)
scene.frame_start = 1; scene.frame_end = 250; scene.frame_set(1)
scene.render.engine = 'BLENDER_EEVEE_NEXT'
scene.render.image_settings.color_mode = 'RGB'
scene.render.image_settings.compression = 90
scene.render.resolution_percentage = 50
scene.render.dither_intensity = 0.0
scene.render.bake_margin = 2
scene.render.bake_bias = 0.0
scene.cycles.use_denoising = False
scene.cycles.samples = 10
scene.cycles.sampling_pattern = 'TABULATED_SOBOL'
scene.cycles.light_sampling_threshold = 0.0
scene.cycles.use_adaptive_sampling = False
scene.cycles.use_light_tree = False
scene.cycles.blur_glossy = 0.0
scene.cycles.volume_bounces = 1
scene.cycles.pixel_filter_type = 'GAUSSIAN'
scene.cycles.sample_clamp_indirect = 0.0
scene.view_settings.view_transform = 'Standard'
bpy.context.view_layer.update()

# ---- added for rendering (the .blend has no active camera and no usable light): camera, sun
cam_auto = bpy.data.cameras.new('AutoCamera')
cam_auto.lens = 50.0
cam_auto.sensor_width = 36.0
cam_auto.clip_end = 1000.0
ob_auto_camera = bpy.data.objects.new('AutoCamera', cam_auto)
scene.collection.objects.link(ob_auto_camera)
ob_auto_camera.location = (1.92076, -2.46979, 1.6753)
ob_auto_camera.rotation_euler = (1.09748, -7.21219e-08, 0.694738)
scene.camera = ob_auto_camera
light_auto_sun = bpy.data.lights.new('AutoSun', 'SUN')
light_auto_sun.energy = 3.0
light_auto_sun.angle = 0.0523599
ob_auto_sun = bpy.data.objects.new('AutoSun', light_auto_sun)
scene.collection.objects.link(ob_auto_sun)
ob_auto_sun.rotation_euler = (0.872665, 0.174533, 0.523599)
bpy.context.view_layer.update()
